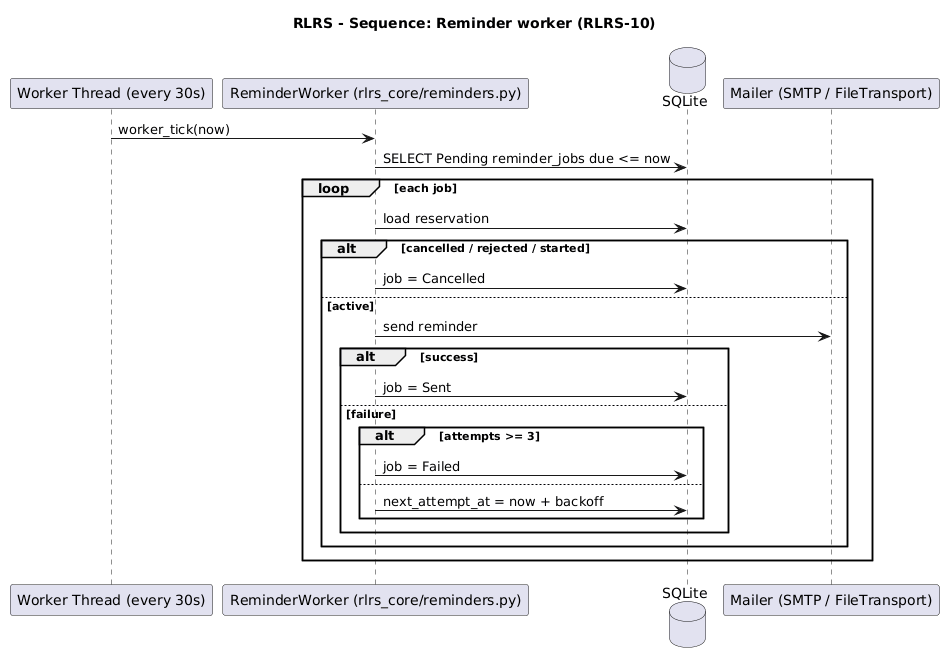

The diagram above was rendered by PlantUML. Its source (embedded in the PNG):
@startuml
title RLRS - Sequence: Reminder worker (RLRS-10)
participant "Worker Thread (every 30s)" as S
participant "ReminderWorker (rlrs_core/reminders.py)" as W
database "SQLite" as DB
participant "Mailer (SMTP / FileTransport)" as M
S -> W : worker_tick(now)
W -> DB : SELECT Pending reminder_jobs due <= now
loop each job
  W -> DB : load reservation
  alt cancelled / rejected / started
    W -> DB : job = Cancelled
  else active
    W -> M : send reminder
    alt success
      W -> DB : job = Sent
    else failure
      alt attempts >= 3
        W -> DB : job = Failed
      else
        W -> DB : next_attempt_at = now + backoff
      end
    end
  end
end
@enduml